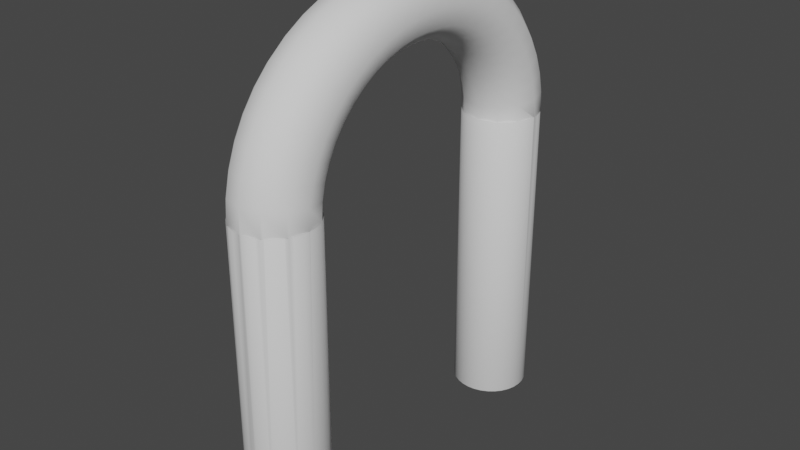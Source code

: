 # Source: Portal.blend  (saved by Blender 3.5.10; exported with 4.5.12 LTS)
import bpy
from mathutils import Matrix  # noqa: F401  (used for matrix-valued properties, if any)

bpy.ops.wm.read_factory_settings(use_empty=True)
scene = bpy.context.scene
scene.name = 'Scene'

# ---- collections
col_collection = bpy.data.collections.new('Collection'); scene.collection.children.link(col_collection)

# ---- world
world_world = bpy.data.worlds.new('World'); scene.world = world_world
world_world.use_nodes = True; world_world.node_tree.nodes.clear()
_N = world_world.node_tree.nodes; _L = world_world.node_tree.links
n0 = _N.new('ShaderNodeOutputWorld'); n0.name = 'World Output'; n0.location = (300, 300)
n1 = _N.new('ShaderNodeBackground'); n1.name = 'Background'; n1.location = (10, 300)
n1.inputs[0].default_value = (0.05088, 0.05088, 0.05088, 1.0)
_L.new(n1.outputs[0], n0.inputs[0])
n0.is_active_output = True
world_world.color = (0.05088, 0.05088, 0.05088)
world_world.use_sun_shadow = False
world_world.sun_shadow_jitter_overblur = 0.0

# ---- meshes
me_cylinder = bpy.data.meshes.new('Cylinder')
me_cylinder.from_pydata([(0.0, 1.0, -1.0), (0.0, 8.974, -1.0), (0.0, 8.974, 1.0), (0.0, 8.948, 1.147), (0.0, 1.0, 1.0), (0.1951, 8.955, -1.0), (0.5, 8.815, 1.143), (0.1951, 8.955, 1.0), (0.1951, 0.9808, -1.0), (0.3827, 8.898, -1.0), (0.866, 8.452, 1.132), (0.3827, 8.898, 1.0), (0.1951, 0.9808, 1.0), (0.5556, 8.805, -1.0), (1.0, 7.956, 1.117), (0.5556, 8.805, 1.0), (0.3827, 0.9239, -1.0), (0.7071, 8.681, -1.0), (0.7071, 8.681, 1.0), (0.866, 7.46, 1.103), (0.3827, 0.9239, 1.0), (0.8315, 8.529, -1.0), (0.8315, 8.529, 1.0), (0.5, 7.097, 1.092), (0.5556, 0.8315, -1.0), (0.9239, 8.356, -1.0), (0.9239, 8.356, 1.0), (1.225e-16, 6.965, 1.088), (0.5556, 0.8315, 1.0), (0.9808, 8.169, -1.0), (-0.5, 7.097, 1.092), (0.9808, 8.169, 1.0), (0.7071, 0.7071, -1.0), (1.0, 7.974, -1.0), (-0.866, 7.46, 1.103), (1.0, 7.974, 1.0), (0.9808, 7.779, -1.0), (0.7071, 0.7071, 1.0), (-1.0, 7.956, 1.117), (0.9808, 7.779, 1.0), (0.9239, 7.591, -1.0), (0.8315, 0.5556, -1.0), (0.9239, 7.591, 1.0), (-0.866, 8.452, 1.132), (0.8315, 0.5556, 1.0), (0.8315, 7.418, -1.0), (0.8315, 7.418, 1.0), (-0.5, 8.815, 1.143), (0.7071, 7.267, -1.0), (0.9239, 0.3827, -1.0), (0.7071, 7.267, 1.0), (0.0, 8.82, 1.291), (0.5556, 7.142, -1.0), (0.9239, 0.3827, 1.0), (0.5556, 7.142, 1.0), (0.5, 8.691, 1.283), (0.3827, 7.05, -1.0), (0.9808, 0.1951, -1.0), (0.3827, 7.05, 1.0), (0.866, 8.337, 1.262), (0.9808, 0.1951, 1.0), (0.1951, 6.993, -1.0), (1.0, 7.854, 1.233), (0.1951, 6.993, 1.0), (0.0, 6.974, -1.0), (1.0, 0.0, -1.0), (0.866, 7.371, 1.204), (0.0, 6.974, 1.0), (1.0, 0.0, 1.0), (-0.1951, 6.993, -1.0), (-0.1951, 6.993, 1.0), (0.5, 7.017, 1.183), (-0.3827, 7.05, -1.0), (0.9808, -0.1951, -1.0), (-0.3827, 7.05, 1.0), (1.225e-16, 6.888, 1.175), (0.9808, -0.1951, 1.0), (-0.5556, 7.142, -1.0), (-0.5, 7.017, 1.183), (-0.5556, 7.142, 1.0), (0.9239, -0.3827, -1.0), (-0.7071, 7.267, -1.0), (-0.7071, 7.267, 1.0), (-0.866, 7.371, 1.204), (-0.8315, 7.418, -1.0), (-1.0, 7.854, 1.233), (-0.8315, 7.418, 1.0), (0.9239, -0.3827, 1.0), (0.8315, -0.5556, -1.0), (-0.9239, 7.591, -1.0), (-0.866, 8.337, 1.262), (-0.9239, 7.591, 1.0), (0.8315, -0.5556, 1.0), (-0.9808, 7.779, -1.0), (-0.5, 8.691, 1.283), (-0.9808, 7.779, 1.0), (0.7071, -0.7071, -1.0), (-1.0, 7.974, -1.0), (0.0, 8.61, 1.431), (-1.0, 7.974, 1.0), (-0.9808, 8.169, -1.0), (0.5, 8.486, 1.419), (0.7071, -0.7071, 1.0), (-0.9808, 8.169, 1.0), (0.5556, -0.8315, -1.0), (-0.9239, 8.356, -1.0), (-0.9239, 8.356, 1.0), (0.866, 8.148, 1.387), (-0.8315, 8.529, -1.0), (0.5556, -0.8315, 1.0), (-0.8315, 8.529, 1.0), (1.0, 7.686, 1.344), (0.3827, -0.9239, -1.0), (-0.7071, 8.681, -1.0), (-0.7071, 8.681, 1.0), (0.866, 7.224, 1.301), (0.3827, -0.9239, 1.0), (-0.5556, 8.805, -1.0), (0.5, 6.886, 1.27), (-0.5556, 8.805, 1.0), (-0.3827, 8.898, -1.0), (0.1951, -0.9808, -1.0), (1.225e-16, 6.762, 1.258), (-0.3827, 8.898, 1.0), (-0.1951, 8.955, -1.0), (-0.5, 6.886, 1.27), (0.1951, -0.9808, 1.0), (-0.1951, 8.955, 1.0), (-0.866, 7.224, 1.301), (0.0, -1.0, -1.0), (-1.0, 7.686, 1.344), (0.0, -1.0, 1.0), (-0.1951, -0.9808, -1.0), (-0.866, 8.148, 1.387), (-0.1951, -0.9808, 1.0), (-0.5, 8.486, 1.419), (-0.3827, -0.9239, -1.0), (0.0, 8.32, 1.562), (-0.3827, -0.9239, 1.0), (0.5, 8.204, 1.547), (-0.5556, -0.8315, -1.0), (0.866, 7.887, 1.506), (-0.5556, -0.8315, 1.0), (1.0, 7.454, 1.45), (-0.7071, -0.7071, -1.0), (0.866, 7.021, 1.394), (-0.7071, -0.7071, 1.0), (0.5, 6.704, 1.353), (-0.8315, -0.5556, -1.0), (1.225e-16, 6.588, 1.337), (-0.8315, -0.5556, 1.0), (-0.5, 6.704, 1.353), (-0.9239, -0.3827, -1.0), (-0.866, 7.021, 1.394), (-1.0, 7.454, 1.45), (-0.9239, -0.3827, 1.0), (-0.9808, -0.1951, -1.0), (-0.866, 7.887, 1.506), (-0.5, 8.204, 1.547), (-0.9808, -0.1951, 1.0), (-1.0, 0.0, -1.0), (0.0, 7.957, 1.685), (0.5, 7.851, 1.667), (-1.0, 0.0, 1.0), (0.866, 7.56, 1.616), (-0.9808, 0.1951, -1.0), (1.0, 7.164, 1.548), (-0.9808, 0.1951, 1.0), (-0.9239, 0.3827, -1.0), (0.866, 6.767, 1.479), (-0.9239, 0.3827, 1.0), (0.5, 6.477, 1.429), (1.225e-16, 6.37, 1.411), (-0.8315, 0.5556, -1.0), (-0.8315, 0.5556, 1.0), (-0.5, 6.477, 1.429), (-0.7071, 0.7071, -1.0), (-0.866, 6.767, 1.479), (-0.7071, 0.7071, 1.0), (-1.0, 7.164, 1.548), (-0.5556, 0.8315, -1.0), (-0.866, 7.56, 1.616), (-0.5556, 0.8315, 1.0), (-0.5, 7.851, 1.667), (-0.3827, 0.9239, -1.0), (0.0, 7.526, 1.795), (-0.3827, 0.9239, 1.0), (0.5, 7.431, 1.774), (-0.1951, 0.9808, -1.0), (0.866, 7.172, 1.716), (1.0, 6.819, 1.636), (-0.1951, 0.9808, 1.0), (0.866, 6.465, 1.557), (0.5, 6.206, 1.499), (1.225e-16, 6.112, 1.477), (-0.5, 6.206, 1.499), (-0.866, 6.465, 1.557), (-1.0, 6.819, 1.636), (-0.866, 7.172, 1.716), (-0.5, 7.431, 1.774), (0.0, 7.034, 1.893), (0.5, 6.953, 1.869), (0.866, 6.73, 1.803), (1.0, 6.425, 1.714), (0.866, 6.121, 1.625), (0.5, 5.898, 1.559), (1.225e-16, 5.817, 1.536), (-0.5, 5.898, 1.559), (-0.866, 6.121, 1.625), (-1.0, 6.425, 1.714), (-0.866, 6.73, 1.803), (-0.5, 6.953, 1.869), (0.0, 6.49, 1.974), (0.5, 6.423, 1.948), (0.866, 6.24, 1.877), (1.0, 5.99, 1.779), (0.866, 5.74, 1.682), (0.5, 5.557, 1.611), (1.225e-16, 5.49, 1.585), (-0.5, 5.557, 1.611), (-0.866, 5.74, 1.682), (-1.0, 5.99, 1.779), (-0.866, 6.24, 1.877), (-0.5, 6.423, 1.948), (0.0, 5.904, 2.039), (0.5, 5.852, 2.012), (0.866, 5.712, 1.935), (1.0, 5.521, 1.831), (0.866, 5.33, 1.728), (0.5, 5.19, 1.651), (1.225e-16, 5.138, 1.624), (-0.5, 5.19, 1.651), (-0.866, 5.33, 1.728), (-1.0, 5.521, 1.831), (-0.866, 5.712, 1.935), (-0.5, 5.852, 2.012), (0.0, 5.284, 2.087), (0.5, 5.25, 2.058), (0.866, 5.155, 1.978), (1.0, 5.026, 1.869), (0.866, 4.896, 1.761), (0.5, 4.801, 1.681), (1.225e-16, 4.767, 1.652), (-0.5, 4.801, 1.681), (-0.866, 4.896, 1.761), (-1.0, 5.026, 1.869), (-0.866, 5.155, 1.978), (-0.5, 5.25, 2.058), (0.0, 4.643, 2.115), (0.5, 4.625, 2.085), (0.866, 4.578, 2.004), (1.0, 4.512, 1.892), (0.866, 4.447, 1.781), (0.5, 4.399, 1.699), (1.225e-16, 4.382, 1.669), (-0.5, 4.399, 1.699), (-0.866, 4.447, 1.781), (-1.0, 4.512, 1.892), (-0.866, 4.578, 2.004), (-0.5, 4.625, 2.085), (0.0, 3.99, 2.125), (0.5, 3.99, 2.095), (0.866, 3.99, 2.012), (1.0, 3.99, 1.9), (0.866, 3.99, 1.787), (0.5, 3.99, 1.705), (1.225e-16, 3.99, 1.675), (-0.5, 3.99, 1.705), (-0.866, 3.99, 1.787), (-1.0, 3.99, 1.9), (-0.866, 3.99, 2.012), (-0.5, 3.99, 2.095), (0.0, 3.338, 2.115), (0.5, 3.355, 2.085), (0.866, 3.403, 2.004), (1.0, 3.468, 1.892), (0.866, 3.533, 1.781), (0.5, 3.581, 1.699), (1.225e-16, 3.599, 1.669), (-0.5, 3.581, 1.699), (-0.866, 3.533, 1.781), (-1.0, 3.468, 1.892), (-0.866, 3.403, 2.004), (-0.5, 3.355, 2.085), (0.0, 2.696, 2.087), (0.5, 2.731, 2.058), (0.866, 2.826, 1.978), (1.0, 2.955, 1.869), (0.866, 3.084, 1.761), (0.5, 3.179, 1.681), (1.225e-16, 3.214, 1.652), (-0.5, 3.179, 1.681), (-0.866, 3.084, 1.761), (-1.0, 2.955, 1.869), (-0.866, 2.826, 1.978), (-0.5, 2.731, 2.058), (0.0, 2.077, 2.039), (0.5, 2.128, 2.012), (0.866, 2.268, 1.935), (1.0, 2.46, 1.831), (0.866, 2.651, 1.728), (0.5, 2.791, 1.651), (1.225e-16, 2.842, 1.624), (-0.5, 2.791, 1.651), (-0.866, 2.651, 1.728), (-1.0, 2.46, 1.831), (-0.866, 2.268, 1.935), (-0.5, 2.128, 2.012), (0.0, 1.49, 1.974), (0.5, 1.557, 1.948), (0.866, 1.74, 1.877), (1.0, 1.99, 1.779), (0.866, 2.24, 1.682), (0.5, 2.423, 1.611), (1.225e-16, 2.49, 1.585), (-0.5, 2.423, 1.611), (-0.866, 2.24, 1.682), (-1.0, 1.99, 1.779), (-0.866, 1.74, 1.877), (-0.5, 1.557, 1.948), (0.0, 0.9465, 1.893), (0.5, 1.028, 1.869), (0.866, 1.251, 1.803), (1.0, 1.555, 1.714), (0.866, 1.86, 1.625), (0.5, 2.082, 1.559), (1.225e-16, 2.164, 1.536), (-0.5, 2.082, 1.559), (-0.866, 1.86, 1.625), (-1.0, 1.555, 1.714), (-0.866, 1.251, 1.803), (-0.5, 1.028, 1.869), (0.0, 0.4548, 1.795), (0.5, 0.5495, 1.774), (0.866, 0.8083, 1.716), (1.0, 1.162, 1.636), (0.866, 1.515, 1.557), (0.5, 1.774, 1.499), (1.225e-16, 1.869, 1.477), (-0.5, 1.774, 1.499), (-0.866, 1.515, 1.557), (-1.0, 1.162, 1.636), (-0.866, 0.8083, 1.716), (-0.5, 0.5495, 1.774), (0.0, 0.02353, 1.685), (0.5, 0.1298, 1.667), (0.866, 0.4202, 1.616), (1.0, 0.8169, 1.548), (0.866, 1.214, 1.479), (0.5, 1.504, 1.429), (1.225e-16, 1.61, 1.411), (-0.5, 1.504, 1.429), (-0.866, 1.214, 1.479), (-1.0, 0.8169, 1.548), (-0.866, 0.4202, 1.616), (-0.5, 0.1298, 1.667), (0.0, -0.3398, 1.562), (0.5, -0.2238, 1.547), (0.866, 0.09318, 1.506), (1.0, 0.5262, 1.45), (0.866, 0.9592, 1.394), (0.5, 1.276, 1.353), (1.225e-16, 1.392, 1.337), (-0.5, 1.276, 1.353), (-0.866, 0.9592, 1.394), (-1.0, 0.5262, 1.45), (-0.866, 0.09318, 1.506), (-0.5, -0.2238, 1.547), (0.0, -0.6291, 1.431), (0.5, -0.5053, 1.419), (0.866, -0.1672, 1.387), (1.0, 0.2948, 1.344), (0.866, 0.7567, 1.301), (0.5, 1.095, 1.27), (1.225e-16, 1.219, 1.258), (-0.5, 1.095, 1.27), (-0.866, 0.7567, 1.301), (-1.0, 0.2948, 1.344), (-0.866, -0.1672, 1.387), (-0.5, -0.5053, 1.419), (0.0, -0.8393, 1.291), (0.5, -0.7099, 1.283), (0.866, -0.3564, 1.262), (1.0, 0.1266, 1.233), (0.866, 0.6096, 1.204), (0.5, 0.9631, 1.183), (1.225e-16, 1.093, 1.175), (-0.5, 0.9631, 1.183), (-0.866, 0.6096, 1.204), (-1.0, 0.1266, 1.233), (-0.866, -0.3564, 1.262), (-0.5, -0.7099, 1.283), (0.0, -0.9669, 1.147), (0.5, -0.8341, 1.143), (0.866, -0.4712, 1.132), (1.0, 0.02451, 1.117), (0.866, 0.5202, 1.103), (0.5, 0.8831, 1.092), (1.225e-16, 1.016, 1.088), (-0.5, 0.8831, 1.092), (-0.866, 0.5202, 1.103), (-1.0, 0.02451, 1.117), (-0.866, -0.4712, 1.132), (-0.5, -0.8341, 1.143), (0.0, 8.99, 1.0), (0.5, 8.856, 1.0), (0.866, 8.49, 1.0), (1.0, 7.99, 1.0), (0.866, 7.49, 1.0), (0.5, 7.124, 1.0), (1.225e-16, 6.99, 1.0), (-0.5, 7.124, 1.0), (-0.866, 7.49, 1.0), (-1.0, 7.99, 1.0), (-0.866, 8.49, 1.0), (-0.5, 8.856, 1.0), (0.0, -1.01, 1.0), (0.5, -0.8757, 1.0), (0.866, -0.5097, 1.0), (1.0, -0.009709, 1.0), (0.866, 0.4903, 1.0), (0.5, 0.8563, 1.0), (1.225e-16, 0.9903, 1.0), (-0.5, 0.8563, 1.0), (-0.866, 0.4903, 1.0), (-1.0, -0.009709, 1.0), (-0.866, -0.5097, 1.0), (-0.5, -0.8757, 1.0), (0.9993, -0.007099, 1.0), (0.9985, -0.01535, 1.0), (0.8761, -0.472, 1.0), (0.8445, -0.5313, 1.0), (0.5313, -0.8445, 1.0), (0.4454, -0.8904, 1.0), (0.05729, -0.9944, 1.0), (-0.05729, -0.9944, 1.0), (-0.4454, -0.8904, 1.0), (-0.5313, -0.8445, 1.0), (-0.8445, -0.5313, 1.0), (-0.8761, -0.472, 1.0), (-0.9993, -0.007099, 1.0), (-0.9985, -0.01535, 1.0), (0.4198, 8.878, 1.0), (0.09755, 8.964, 1.0), (0.8366, 8.52, 1.0), (0.5459, 8.81, 1.0), (0.9974, 8.0, 1.0), (0.8798, 8.439, 1.0), (0.9988, 7.986, 1.0), (-0.9988, 7.986, 1.0), (-0.8798, 8.439, 1.0), (-0.9974, 8.0, 1.0), (-0.5459, 8.81, 1.0), (-0.8366, 8.52, 1.0), (-0.09755, 8.964, 1.0), (-0.4198, 8.878, 1.0)], [], [(0, 4, 12, 8), (8, 12, 20, 16), (16, 20, 28, 24), (24, 28, 37, 32), (32, 37, 44, 41), (41, 44, 53, 49), (49, 53, 60, 57), (57, 60, 68, 65), (429, 76, 73, 65, 68, 428), (73, 76, 87, 80), (431, 92, 88, 80, 87, 430), (88, 92, 102, 96), (96, 102, 109, 104), (433, 116, 112, 104, 109, 432), (112, 116, 126, 121), (434, 131, 129, 121, 126), (435, 134, 132, 129, 131), (132, 134, 138, 136), (437, 142, 140, 136, 138, 436), (140, 142, 146, 144), (144, 146, 150, 148), (439, 155, 152, 148, 150, 438), (152, 155, 159, 156), (440, 163, 160, 156, 159, 441), (160, 163, 167, 165), (165, 167, 170, 168), (168, 170, 174, 173), (173, 174, 178, 176), (176, 178, 182, 180), (180, 182, 186, 184), (159, 155, 439, 441), (150, 146, 142, 437, 438), (436, 138, 134, 435), (434, 126, 116, 433), (109, 102, 92, 431, 432), (430, 87, 76, 429), (68, 60, 53, 44, 37, 28, 20, 12, 4, 191, 186, 182, 178, 174, 170, 167, 163, 440, 424, 423, 422, 421, 420, 428), (184, 186, 191, 188), (188, 191, 4, 0), (184, 188, 0, 8, 16, 24, 32, 41, 49, 57, 65, 73, 80, 88, 96, 104, 112, 121, 129, 132, 136, 140, 144, 148, 152, 156, 160, 165, 168, 173, 176, 180), (3, 6, 405, 442, 443, 404), (6, 10, 406, 444, 445, 405), (10, 14, 407, 446, 447, 406), (14, 19, 408, 448, 407), (19, 23, 409, 408), (27, 410, 409, 23), (30, 411, 410, 27), (30, 34, 412, 411), (34, 38, 413, 449, 412), (38, 43, 414, 450, 451, 413), (43, 47, 415, 452, 453, 414), (47, 3, 404, 454, 455, 415), (3, 51, 55, 6), (6, 55, 59, 10), (10, 59, 62, 14), (14, 62, 66, 19), (19, 66, 71, 23), (23, 71, 75, 27), (27, 75, 78, 30), (30, 78, 83, 34), (34, 83, 85, 38), (38, 85, 90, 43), (43, 90, 94, 47), (47, 94, 51, 3), (51, 98, 101, 55), (55, 101, 107, 59), (59, 107, 111, 62), (62, 111, 115, 66), (66, 115, 118, 71), (71, 118, 122, 75), (75, 122, 125, 78), (78, 125, 128, 83), (83, 128, 130, 85), (85, 130, 133, 90), (90, 133, 135, 94), (94, 135, 98, 51), (98, 137, 139, 101), (101, 139, 141, 107), (107, 141, 143, 111), (111, 143, 145, 115), (115, 145, 147, 118), (118, 147, 149, 122), (122, 149, 151, 125), (125, 151, 153, 128), (128, 153, 154, 130), (130, 154, 157, 133), (133, 157, 158, 135), (135, 158, 137, 98), (137, 161, 162, 139), (139, 162, 164, 141), (141, 164, 166, 143), (143, 166, 169, 145), (145, 169, 171, 147), (147, 171, 172, 149), (149, 172, 175, 151), (151, 175, 177, 153), (153, 177, 179, 154), (154, 179, 181, 157), (157, 181, 183, 158), (158, 183, 161, 137), (161, 185, 187, 162), (162, 187, 189, 164), (164, 189, 190, 166), (166, 190, 192, 169), (169, 192, 193, 171), (171, 193, 194, 172), (172, 194, 195, 175), (175, 195, 196, 177), (177, 196, 197, 179), (179, 197, 198, 181), (181, 198, 199, 183), (183, 199, 185, 161), (185, 200, 201, 187), (187, 201, 202, 189), (189, 202, 203, 190), (190, 203, 204, 192), (192, 204, 205, 193), (193, 205, 206, 194), (194, 206, 207, 195), (195, 207, 208, 196), (196, 208, 209, 197), (197, 209, 210, 198), (198, 210, 211, 199), (199, 211, 200, 185), (200, 212, 213, 201), (201, 213, 214, 202), (202, 214, 215, 203), (203, 215, 216, 204), (204, 216, 217, 205), (205, 217, 218, 206), (206, 218, 219, 207), (207, 219, 220, 208), (208, 220, 221, 209), (209, 221, 222, 210), (210, 222, 223, 211), (211, 223, 212, 200), (212, 224, 225, 213), (213, 225, 226, 214), (214, 226, 227, 215), (215, 227, 228, 216), (216, 228, 229, 217), (217, 229, 230, 218), (218, 230, 231, 219), (219, 231, 232, 220), (220, 232, 233, 221), (221, 233, 234, 222), (222, 234, 235, 223), (223, 235, 224, 212), (224, 236, 237, 225), (225, 237, 238, 226), (226, 238, 239, 227), (227, 239, 240, 228), (228, 240, 241, 229), (229, 241, 242, 230), (230, 242, 243, 231), (231, 243, 244, 232), (232, 244, 245, 233), (233, 245, 246, 234), (234, 246, 247, 235), (235, 247, 236, 224), (236, 248, 249, 237), (237, 249, 250, 238), (238, 250, 251, 239), (239, 251, 252, 240), (240, 252, 253, 241), (241, 253, 254, 242), (242, 254, 255, 243), (243, 255, 256, 244), (244, 256, 257, 245), (245, 257, 258, 246), (246, 258, 259, 247), (247, 259, 248, 236), (248, 260, 261, 249), (249, 261, 262, 250), (250, 262, 263, 251), (251, 263, 264, 252), (252, 264, 265, 253), (253, 265, 266, 254), (254, 266, 267, 255), (255, 267, 268, 256), (256, 268, 269, 257), (257, 269, 270, 258), (258, 270, 271, 259), (259, 271, 260, 248), (260, 272, 273, 261), (261, 273, 274, 262), (262, 274, 275, 263), (263, 275, 276, 264), (264, 276, 277, 265), (265, 277, 278, 266), (266, 278, 279, 267), (267, 279, 280, 268), (268, 280, 281, 269), (269, 281, 282, 270), (270, 282, 283, 271), (271, 283, 272, 260), (272, 284, 285, 273), (273, 285, 286, 274), (274, 286, 287, 275), (275, 287, 288, 276), (276, 288, 289, 277), (277, 289, 290, 278), (278, 290, 291, 279), (279, 291, 292, 280), (280, 292, 293, 281), (281, 293, 294, 282), (282, 294, 295, 283), (283, 295, 284, 272), (284, 296, 297, 285), (285, 297, 298, 286), (286, 298, 299, 287), (287, 299, 300, 288), (288, 300, 301, 289), (289, 301, 302, 290), (290, 302, 303, 291), (291, 303, 304, 292), (292, 304, 305, 293), (293, 305, 306, 294), (294, 306, 307, 295), (295, 307, 296, 284), (296, 308, 309, 297), (297, 309, 310, 298), (298, 310, 311, 299), (299, 311, 312, 300), (300, 312, 313, 301), (301, 313, 314, 302), (302, 314, 315, 303), (303, 315, 316, 304), (304, 316, 317, 305), (305, 317, 318, 306), (306, 318, 319, 307), (307, 319, 308, 296), (308, 320, 321, 309), (309, 321, 322, 310), (310, 322, 323, 311), (311, 323, 324, 312), (312, 324, 325, 313), (313, 325, 326, 314), (314, 326, 327, 315), (315, 327, 328, 316), (316, 328, 329, 317), (317, 329, 330, 318), (318, 330, 331, 319), (319, 331, 320, 308), (320, 332, 333, 321), (321, 333, 334, 322), (322, 334, 335, 323), (323, 335, 336, 324), (324, 336, 337, 325), (325, 337, 338, 326), (326, 338, 339, 327), (327, 339, 340, 328), (328, 340, 341, 329), (329, 341, 342, 330), (330, 342, 343, 331), (331, 343, 332, 320), (332, 344, 345, 333), (333, 345, 346, 334), (334, 346, 347, 335), (335, 347, 348, 336), (336, 348, 349, 337), (337, 349, 350, 338), (338, 350, 351, 339), (339, 351, 352, 340), (340, 352, 353, 341), (341, 353, 354, 342), (342, 354, 355, 343), (343, 355, 344, 332), (344, 356, 357, 345), (345, 357, 358, 346), (346, 358, 359, 347), (347, 359, 360, 348), (348, 360, 361, 349), (349, 361, 362, 350), (350, 362, 363, 351), (351, 363, 364, 352), (352, 364, 365, 353), (353, 365, 366, 354), (354, 366, 367, 355), (355, 367, 356, 344), (356, 368, 369, 357), (357, 369, 370, 358), (358, 370, 371, 359), (359, 371, 372, 360), (360, 372, 373, 361), (361, 373, 374, 362), (362, 374, 375, 363), (363, 375, 376, 364), (364, 376, 377, 365), (365, 377, 378, 366), (366, 378, 379, 367), (367, 379, 368, 356), (368, 380, 381, 369), (369, 381, 382, 370), (370, 382, 383, 371), (371, 383, 384, 372), (372, 384, 385, 373), (373, 385, 386, 374), (374, 386, 387, 375), (375, 387, 388, 376), (376, 388, 389, 377), (377, 389, 390, 378), (378, 390, 391, 379), (379, 391, 380, 368), (380, 392, 393, 381), (381, 393, 394, 382), (382, 394, 395, 383), (383, 395, 396, 384), (384, 396, 397, 385), (385, 397, 398, 386), (386, 398, 399, 387), (387, 399, 400, 388), (388, 400, 401, 389), (389, 401, 402, 390), (390, 402, 403, 391), (391, 403, 392, 380), (433, 417, 393, 392, 416, 434), (431, 418, 394, 393, 417, 432), (429, 419, 395, 394, 418, 430), (428, 420, 396, 395, 419), (396, 420, 421, 397), (398, 397, 421, 422), (399, 398, 422, 423), (400, 399, 423, 424), (425, 401, 400, 424, 440), (426, 402, 401, 425, 441, 439), (427, 403, 402, 426, 438, 437), (435, 416, 392, 403, 427, 436), (455, 452, 415), (454, 404, 443, 2), (405, 445, 442), (444, 406, 447), (448, 446, 407), (413, 451, 449), (450, 414, 453), (430, 418, 431), (419, 429, 428), (433, 432, 417), (438, 426, 439), (437, 436, 427), (440, 441, 425), (416, 435, 131, 434), (1, 2, 443, 7, 5), (5, 7, 11, 9), (9, 11, 442, 445, 15, 13), (13, 15, 18, 17), (17, 18, 22, 21), (26, 25, 21, 22, 444, 447), (25, 26, 31, 29), (35, 33, 29, 31, 446, 448), (33, 35, 39, 36), (36, 39, 42, 40), (40, 42, 46, 45), (45, 46, 50, 48), (48, 50, 54, 52), (52, 54, 58, 56), (56, 58, 63, 61), (61, 63, 67, 64), (64, 67, 70, 69), (69, 70, 74, 72), (72, 74, 79, 77), (77, 79, 82, 81), (81, 82, 86, 84), (84, 86, 91, 89), (89, 91, 95, 93), (93, 95, 99, 97), (97, 99, 449, 451, 103, 100), (100, 103, 106, 105), (105, 106, 450, 453, 110, 108), (108, 110, 114, 113), (113, 114, 119, 117), (117, 119, 452, 455, 123, 120), (127, 123, 455, 454), (452, 119, 114, 110, 453), (450, 106, 103, 451), (449, 99, 95, 91, 86, 82, 79, 74, 70, 67, 63, 58, 54, 50, 46, 42, 39, 35, 448, 408, 409, 410, 411, 412), (446, 31, 26, 447), (444, 22, 18, 15, 445), (442, 11, 7, 443), (120, 123, 127, 124), (2, 1, 124, 127, 454), (124, 1, 5, 9, 13, 17, 21, 25, 29, 33, 36, 40, 45, 48, 52, 56, 61, 64, 69, 72, 77, 81, 84, 89, 93, 97, 100, 105, 108, 113, 117, 120)])
me_cylinder.polygons.foreach_set('use_smooth', [True] * 382)
_uv = me_cylinder.uv_layers.new(name='UVMap')
_uv.uv.foreach_set('vector', [1.0, 0.5, 1.0, 1.0, 0.9688, 1.0, 0.9688, 0.5, 0.9688, 0.5, 0.9688, 1.0, 0.9375, 1.0, 0.9375, 0.5, 0.9375, 0.5, 0.9375, 1.0, 0.9062, 1.0, 0.9062, 0.5, 0.9062, 0.5, 0.9062, 1.0, 0.875, 1.0, 0.875, 0.5, 0.875, 0.5, 0.875, 1.0, 0.8438, 1.0, 0.8438, 0.5, 0.8438, 0.5, 0.8438, 1.0, 0.8125, 1.0, 0.8125, 0.5, 0.8125, 0.5, 0.8125, 1.0, 0.7812, 1.0, 0.7812, 0.5, 0.7812, 0.5, 0.7812, 1.0, 0.75, 1.0, 0.75, 0.5, 0.7475, 1.0, 0.7188, 1.0, 0.7188, 0.5, 0.75, 0.5, 0.75, 1.0, 0.7489, 1.0, 0.7188, 0.5, 0.7188, 1.0, 0.6875, 1.0, 0.6875, 0.5, 0.6606, 1.0, 0.6562, 1.0, 0.6562, 0.5, 0.6875, 0.5, 0.6875, 1.0, 0.6713, 1.0, 0.6562, 0.5, 0.6562, 1.0, 0.625, 1.0, 0.625, 0.5, 0.625, 0.5, 0.625, 1.0, 0.5938, 1.0, 0.5938, 0.5, 0.5738, 1.0, 0.5625, 1.0, 0.5625, 0.5, 0.5938, 0.5, 0.5938, 1.0, 0.5894, 1.0, 0.5625, 0.5, 0.5625, 1.0, 0.5312, 1.0, 0.5312, 0.5, 0.5092, 1.0, 0.5, 1.0, 0.5, 0.5, 0.5312, 0.5, 0.5312, 1.0, 0.4908, 1.0, 0.4688, 1.0, 0.4688, 0.5, 0.5, 0.5, 0.5, 1.0, 0.4688, 0.5, 0.4688, 1.0, 0.4375, 1.0, 0.4375, 0.5, 0.4106, 1.0, 0.4062, 1.0, 0.4062, 0.5, 0.4375, 0.5, 0.4375, 1.0, 0.4262, 1.0, 0.4062, 0.5, 0.4062, 1.0, 0.375, 1.0, 0.375, 0.5, 0.375, 0.5, 0.375, 1.0, 0.3438, 1.0, 0.3438, 0.5, 0.3287, 1.0, 0.3125, 1.0, 0.3125, 0.5, 0.3438, 0.5, 0.3438, 1.0, 0.3394, 1.0, 0.3125, 0.5, 0.3125, 1.0, 0.2812, 1.0, 0.2812, 0.5, 0.2511, 1.0, 0.25, 1.0, 0.25, 0.5, 0.2812, 0.5, 0.2812, 1.0, 0.2525, 1.0, 0.25, 0.5, 0.25, 1.0, 0.2188, 1.0, 0.2188, 0.5, 0.2188, 0.5, 0.2188, 1.0, 0.1875, 1.0, 0.1875, 0.5, 0.1875, 0.5, 0.1875, 1.0, 0.1562, 1.0, 0.1562, 0.5, 0.1562, 0.5, 0.1562, 1.0, 0.125, 1.0, 0.125, 0.5, 0.125, 0.5, 0.125, 1.0, 0.09375, 1.0, 0.09375, 0.5, 0.09375, 0.5, 0.09375, 1.0, 0.0625, 1.0, 0.0625, 0.5, 0.01461, 0.2032, 0.02827, 0.1582, 0.03973, 0.1367, 0.01036, 0.2463, 0.05045, 0.1167, 0.08029, 0.08029, 0.1167, 0.05045, 0.1225, 0.04733, 0.04733, 0.1225, 0.1431, 0.03631, 0.1582, 0.02827, 0.2032, 0.01461, 0.2362, 0.01135, 0.2638, 0.01135, 0.2968, 0.01461, 0.3418, 0.02827, 0.3569, 0.03631, 0.3833, 0.05045, 0.4197, 0.08029, 0.4496, 0.1167, 0.4527, 0.1225, 0.3775, 0.04733, 0.4603, 0.1367, 0.4717, 0.1582, 0.4854, 0.2032, 0.4896, 0.2463, 0.49, 0.25, 0.4854, 0.2968, 0.4717, 0.3418, 0.4496, 0.3833, 0.4197, 0.4197, 0.3833, 0.4496, 0.3418, 0.4717, 0.2968, 0.4854, 0.25, 0.49, 0.2032, 0.4854, 0.1582, 0.4717, 0.1167, 0.4496, 0.08029, 0.4197, 0.05045, 0.3833, 0.02827, 0.3418, 0.01461, 0.2968, 0.01, 0.25, 0.01017, 0.2483, 0.04215, 0.3677, 0.13, 0.4555, 0.25, 0.4877, 0.37, 0.4555, 0.4578, 0.3677, 0.4898, 0.2483, 0.0625, 0.5, 0.0625, 1.0, 0.03125, 1.0, 0.03125, 0.5, 0.03125, 0.5, 0.03125, 1.0, 0.0, 1.0, 0.0, 0.5, 0.6582, 0.4717, 0.7032, 0.4854, 0.75, 0.49, 0.7968, 0.4854, 0.8418, 0.4717, 0.8833, 0.4496, 0.9197, 0.4197, 0.9496, 0.3833, 0.9717, 0.3418, 0.9854, 0.2968, 0.99, 0.25, 0.9854, 0.2032, 0.9717, 0.1582, 0.9496, 0.1167, 0.9197, 0.08029, 0.8833, 0.05045, 0.8418, 0.02827, 0.7968, 0.01461, 0.75, 0.01, 0.7032, 0.01461, 0.6582, 0.02827, 0.6167, 0.05045, 0.5803, 0.08029, 0.5504, 0.1167, 0.5283, 0.1582, 0.5146, 0.2032, 0.51, 0.25, 0.5146, 0.2968, 0.5283, 0.3418, 0.5504, 0.3833, 0.5803, 0.4197, 0.6167, 0.4496, 0.7708, 0.5, 0.7708, 0.5833, 0.75, 0.5833, 0.75, 0.57, 0.75, 0.5163, 0.75, 0.5, 0.7708, 0.5833, 0.7708, 0.6667, 0.75, 0.6667, 0.75, 0.66, 0.75, 0.5938, 0.75, 0.5833, 0.7708, 0.6667, 0.7708, 0.75, 0.75, 0.75, 0.75, 0.7484, 0.75, 0.6752, 0.75, 0.6667, 0.7708, 0.75, 0.7708, 0.8333, 0.75, 0.8333, 0.75, 0.7507, 0.75, 0.75, 0.7708, 0.8333, 0.7708, 0.9167, 0.75, 0.9167, 0.75, 0.8333, 0.7708, 1.0, 0.75, 1.0, 0.75, 0.9167, 0.7708, 0.9167, 0.7708, 0.08333, 0.75, 0.08333, 0.75, 2.22e-16, 0.7708, 2.22e-16, 0.7708, 0.08333, 0.7708, 0.1667, 0.75, 0.1667, 0.75, 0.08333, 0.7708, 0.1667, 0.7708, 0.25, 0.75, 0.25, 0.75, 0.2493, 0.75, 0.1667, 0.7708, 0.25, 0.7708, 0.3333, 0.75, 0.3333, 0.75, 0.3248, 0.75, 0.2516, 0.75, 0.25, 0.7708, 0.3333, 0.7708, 0.4167, 0.75, 0.4167, 0.75, 0.4062, 0.75, 0.34, 0.75, 0.3333, 0.7708, 0.4167, 0.7708, 0.5, 0.75, 0.5, 0.75, 0.4837, 0.75, 0.43, 0.75, 0.4167, 0.7708, 0.5, 0.7917, 0.5, 0.7917, 0.5833, 0.7708, 0.5833, 0.7708, 0.5833, 0.7917, 0.5833, 0.7917, 0.6667, 0.7708, 0.6667, 0.7708, 0.6667, 0.7917, 0.6667, 0.7917, 0.75, 0.7708, 0.75, 0.7708, 0.75, 0.7917, 0.75, 0.7917, 0.8333, 0.7708, 0.8333, 0.7708, 0.8333, 0.7917, 0.8333, 0.7917, 0.9167, 0.7708, 0.9167, 0.7708, 0.9167, 0.7917, 0.9167, 0.7917, 1.0, 0.7708, 1.0, 0.7708, 2.22e-16, 0.7917, 2.22e-16, 0.7917, 0.08333, 0.7708, 0.08333, 0.7708, 0.08333, 0.7917, 0.08333, 0.7917, 0.1667, 0.7708, 0.1667, 0.7708, 0.1667, 0.7917, 0.1667, 0.7917, 0.25, 0.7708, 0.25, 0.7708, 0.25, 0.7917, 0.25, 0.7917, 0.3333, 0.7708, 0.3333, 0.7708, 0.3333, 0.7917, 0.3333, 0.7917, 0.4167, 0.7708, 0.4167, 0.7708, 0.4167, 0.7917, 0.4167, 0.7917, 0.5, 0.7708, 0.5, 0.7917, 0.5, 0.8125, 0.5, 0.8125, 0.5833, 0.7917, 0.5833, 0.7917, 0.5833, 0.8125, 0.5833, 0.8125, 0.6667, 0.7917, 0.6667, 0.7917, 0.6667, 0.8125, 0.6667, 0.8125, 0.75, 0.7917, 0.75, 0.7917, 0.75, 0.8125, 0.75, 0.8125, 0.8333, 0.7917, 0.8333, 0.7917, 0.8333, 0.8125, 0.8333, 0.8125, 0.9167, 0.7917, 0.9167, 0.7917, 0.9167, 0.8125, 0.9167, 0.8125, 1.0, 0.7917, 1.0, 0.7917, 2.22e-16, 0.8125, 2.22e-16, 0.8125, 0.08333, 0.7917, 0.08333, 0.7917, 0.08333, 0.8125, 0.08333, 0.8125, 0.1667, 0.7917, 0.1667, 0.7917, 0.1667, 0.8125, 0.1667, 0.8125, 0.25, 0.7917, 0.25, 0.7917, 0.25, 0.8125, 0.25, 0.8125, 0.3333, 0.7917, 0.3333, 0.7917, 0.3333, 0.8125, 0.3333, 0.8125, 0.4167, 0.7917, 0.4167, 0.7917, 0.4167, 0.8125, 0.4167, 0.8125, 0.5, 0.7917, 0.5, 0.8125, 0.5, 0.8333, 0.5, 0.8333, 0.5833, 0.8125, 0.5833, 0.8125, 0.5833, 0.8333, 0.5833, 0.8333, 0.6667, 0.8125, 0.6667, 0.8125, 0.6667, 0.8333, 0.6667, 0.8333, 0.75, 0.8125, 0.75, 0.8125, 0.75, 0.8333, 0.75, 0.8333, 0.8333, 0.8125, 0.8333, 0.8125, 0.8333, 0.8333, 0.8333, 0.8333, 0.9167, 0.8125, 0.9167, 0.8125, 0.9167, 0.8333, 0.9167, 0.8333, 1.0, 0.8125, 1.0, 0.8125, 2.22e-16, 0.8333, 2.22e-16, 0.8333, 0.08333, 0.8125, 0.08333, 0.8125, 0.08333, 0.8333, 0.08333, 0.8333, 0.1667, 0.8125, 0.1667, 0.8125, 0.1667, 0.8333, 0.1667, 0.8333, 0.25, 0.8125, 0.25, 0.8125, 0.25, 0.8333, 0.25, 0.8333, 0.3333, 0.8125, 0.3333, 0.8125, 0.3333, 0.8333, 0.3333, 0.8333, 0.4167, 0.8125, 0.4167, 0.8125, 0.4167, 0.8333, 0.4167, 0.8333, 0.5, 0.8125, 0.5, 0.8333, 0.5, 0.8542, 0.5, 0.8542, 0.5833, 0.8333, 0.5833, 0.8333, 0.5833, 0.8542, 0.5833, 0.8542, 0.6667, 0.8333, 0.6667, 0.8333, 0.6667, 0.8542, 0.6667, 0.8542, 0.75, 0.8333, 0.75, 0.8333, 0.75, 0.8542, 0.75, 0.8542, 0.8333, 0.8333, 0.8333, 0.8333, 0.8333, 0.8542, 0.8333, 0.8542, 0.9167, 0.8333, 0.9167, 0.8333, 0.9167, 0.8542, 0.9167, 0.8542, 1.0, 0.8333, 1.0, 0.8333, 2.22e-16, 0.8542, 2.22e-16, 0.8542, 0.08333, 0.8333, 0.08333, 0.8333, 0.08333, 0.8542, 0.08333, 0.8542, 0.1667, 0.8333, 0.1667, 0.8333, 0.1667, 0.8542, 0.1667, 0.8542, 0.25, 0.8333, 0.25, 0.8333, 0.25, 0.8542, 0.25, 0.8542, 0.3333, 0.8333, 0.3333, 0.8333, 0.3333, 0.8542, 0.3333, 0.8542, 0.4167, 0.8333, 0.4167, 0.8333, 0.4167, 0.8542, 0.4167, 0.8542, 0.5, 0.8333, 0.5, 0.8542, 0.5, 0.875, 0.5, 0.875, 0.5833, 0.8542, 0.5833, 0.8542, 0.5833, 0.875, 0.5833, 0.875, 0.6667, 0.8542, 0.6667, 0.8542, 0.6667, 0.875, 0.6667, 0.875, 0.75, 0.8542, 0.75, 0.8542, 0.75, 0.875, 0.75, 0.875, 0.8333, 0.8542, 0.8333, 0.8542, 0.8333, 0.875, 0.8333, 0.875, 0.9167, 0.8542, 0.9167, 0.8542, 0.9167, 0.875, 0.9167, 0.875, 1.0, 0.8542, 1.0, 0.8542, 2.22e-16, 0.875, 2.22e-16, 0.875, 0.08333, 0.8542, 0.08333, 0.8542, 0.08333, 0.875, 0.08333, 0.875, 0.1667, 0.8542, 0.1667, 0.8542, 0.1667, 0.875, 0.1667, 0.875, 0.25, 0.8542, 0.25, 0.8542, 0.25, 0.875, 0.25, 0.875, 0.3333, 0.8542, 0.3333, 0.8542, 0.3333, 0.875, 0.3333, 0.875, 0.4167, 0.8542, 0.4167, 0.8542, 0.4167, 0.875, 0.4167, 0.875, 0.5, 0.8542, 0.5, 0.875, 0.5, 0.8958, 0.5, 0.8958, 0.5833, 0.875, 0.5833, 0.875, 0.5833, 0.8958, 0.5833, 0.8958, 0.6667, 0.875, 0.6667, 0.875, 0.6667, 0.8958, 0.6667, 0.8958, 0.75, 0.875, 0.75, 0.875, 0.75, 0.8958, 0.75, 0.8958, 0.8333, 0.875, 0.8333, 0.875, 0.8333, 0.8958, 0.8333, 0.8958, 0.9167, 0.875, 0.9167, 0.875, 0.9167, 0.8958, 0.9167, 0.8958, 1.0, 0.875, 1.0, 0.875, 2.22e-16, 0.8958, 2.22e-16, 0.8958, 0.08333, 0.875, 0.08333, 0.875, 0.08333, 0.8958, 0.08333, 0.8958, 0.1667, 0.875, 0.1667, 0.875, 0.1667, 0.8958, 0.1667, 0.8958, 0.25, 0.875, 0.25, 0.875, 0.25, 0.8958, 0.25, 0.8958, 0.3333, 0.875, 0.3333, 0.875, 0.3333, 0.8958, 0.3333, 0.8958, 0.4167, 0.875, 0.4167, 0.875, 0.4167, 0.8958, 0.4167, 0.8958, 0.5, 0.875, 0.5, 0.8958, 0.5, 0.9167, 0.5, 0.9167, 0.5833, 0.8958, 0.5833, 0.8958, 0.5833, 0.9167, 0.5833, 0.9167, 0.6667, 0.8958, 0.6667, 0.8958, 0.6667, 0.9167, 0.6667, 0.9167, 0.75, 0.8958, 0.75, 0.8958, 0.75, 0.9167, 0.75, 0.9167, 0.8333, 0.8958, 0.8333, 0.8958, 0.8333, 0.9167, 0.8333, 0.9167, 0.9167, 0.8958, 0.9167, 0.8958, 0.9167, 0.9167, 0.9167, 0.9167, 1.0, 0.8958, 1.0, 0.8958, 2.22e-16, 0.9167, 2.22e-16, 0.9167, 0.08333, 0.8958, 0.08333, 0.8958, 0.08333, 0.9167, 0.08333, 0.9167, 0.1667, 0.8958, 0.1667, 0.8958, 0.1667, 0.9167, 0.1667, 0.9167, 0.25, 0.8958, 0.25, 0.8958, 0.25, 0.9167, 0.25, 0.9167, 0.3333, 0.8958, 0.3333, 0.8958, 0.3333, 0.9167, 0.3333, 0.9167, 0.4167, 0.8958, 0.4167, 0.8958, 0.4167, 0.9167, 0.4167, 0.9167, 0.5, 0.8958, 0.5, 0.9167, 0.5, 0.9375, 0.5, 0.9375, 0.5833, 0.9167, 0.5833, 0.9167, 0.5833, 0.9375, 0.5833, 0.9375, 0.6667, 0.9167, 0.6667, 0.9167, 0.6667, 0.9375, 0.6667, 0.9375, 0.75, 0.9167, 0.75, 0.9167, 0.75, 0.9375, 0.75, 0.9375, 0.8333, 0.9167, 0.8333, 0.9167, 0.8333, 0.9375, 0.8333, 0.9375, 0.9167, 0.9167, 0.9167, 0.9167, 0.9167, 0.9375, 0.9167, 0.9375, 1.0, 0.9167, 1.0, 0.9167, 2.22e-16, 0.9375, 2.22e-16, 0.9375, 0.08333, 0.9167, 0.08333, 0.9167, 0.08333, 0.9375, 0.08333, 0.9375, 0.1667, 0.9167, 0.1667, 0.9167, 0.1667, 0.9375, 0.1667, 0.9375, 0.25, 0.9167, 0.25, 0.9167, 0.25, 0.9375, 0.25, 0.9375, 0.3333, 0.9167, 0.3333, 0.9167, 0.3333, 0.9375, 0.3333, 0.9375, 0.4167, 0.9167, 0.4167, 0.9167, 0.4167, 0.9375, 0.4167, 0.9375, 0.5, 0.9167, 0.5, 0.9375, 0.5, 0.9583, 0.5, 0.9583, 0.5833, 0.9375, 0.5833, 0.9375, 0.5833, 0.9583, 0.5833, 0.9583, 0.6667, 0.9375, 0.6667, 0.9375, 0.6667, 0.9583, 0.6667, 0.9583, 0.75, 0.9375, 0.75, 0.9375, 0.75, 0.9583, 0.75, 0.9583, 0.8333, 0.9375, 0.8333, 0.9375, 0.8333, 0.9583, 0.8333, 0.9583, 0.9167, 0.9375, 0.9167, 0.9375, 0.9167, 0.9583, 0.9167, 0.9583, 1.0, 0.9375, 1.0, 0.9375, 2.22e-16, 0.9583, 2.22e-16, 0.9583, 0.08333, 0.9375, 0.08333, 0.9375, 0.08333, 0.9583, 0.08333, 0.9583, 0.1667, 0.9375, 0.1667, 0.9375, 0.1667, 0.9583, 0.1667, 0.9583, 0.25, 0.9375, 0.25, 0.9375, 0.25, 0.9583, 0.25, 0.9583, 0.3333, 0.9375, 0.3333, 0.9375, 0.3333, 0.9583, 0.3333, 0.9583, 0.4167, 0.9375, 0.4167, 0.9375, 0.4167, 0.9583, 0.4167, 0.9583, 0.5, 0.9375, 0.5, 0.9583, 0.5, 0.9792, 0.5, 0.9792, 0.5833, 0.9583, 0.5833, 0.9583, 0.5833, 0.9792, 0.5833, 0.9792, 0.6667, 0.9583, 0.6667, 0.9583, 0.6667, 0.9792, 0.6667, 0.9792, 0.75, 0.9583, 0.75, 0.9583, 0.75, 0.9792, 0.75, 0.9792, 0.8333, 0.9583, 0.8333, 0.9583, 0.8333, 0.9792, 0.8333, 0.9792, 0.9167, 0.9583, 0.9167, 0.9583, 0.9167, 0.9792, 0.9167, 0.9792, 1.0, 0.9583, 1.0, 0.9583, 2.22e-16, 0.9792, 2.22e-16, 0.9792, 0.08333, 0.9583, 0.08333, 0.9583, 0.08333, 0.9792, 0.08333, 0.9792, 0.1667, 0.9583, 0.1667, 0.9583, 0.1667, 0.9792, 0.1667, 0.9792, 0.25, 0.9583, 0.25, 0.9583, 0.25, 0.9792, 0.25, 0.9792, 0.3333, 0.9583, 0.3333, 0.9583, 0.3333, 0.9792, 0.3333, 0.9792, 0.4167, 0.9583, 0.4167, 0.9583, 0.4167, 0.9792, 0.4167, 0.9792, 0.5, 0.9583, 0.5, 0.9792, 0.5, 1.0, 0.5, 1.0, 0.5833, 0.9792, 0.5833, 0.9792, 0.5833, 1.0, 0.5833, 1.0, 0.6667, 0.9792, 0.6667, 0.9792, 0.6667, 1.0, 0.6667, 1.0, 0.75, 0.9792, 0.75, 0.9792, 0.75, 1.0, 0.75, 1.0, 0.8333, 0.9792, 0.8333, 0.9792, 0.8333, 1.0, 0.8333, 1.0, 0.9167, 0.9792, 0.9167, 0.9792, 0.9167, 1.0, 0.9167, 1.0, 1.0, 0.9792, 1.0, 0.9792, 2.22e-16, 1.0, 2.22e-16, 1.0, 0.08333, 0.9792, 0.08333, 0.9792, 0.08333, 1.0, 0.08333, 1.0, 0.1667, 0.9792, 0.1667, 0.9792, 0.1667, 1.0, 0.1667, 1.0, 0.25, 0.9792, 0.25, 0.9792, 0.25, 1.0, 0.25, 1.0, 0.3333, 0.9792, 0.3333, 0.9792, 0.3333, 1.0, 0.3333, 1.0, 0.4167, 0.9792, 0.4167, 0.9792, 0.4167, 1.0, 0.4167, 1.0, 0.5, 0.9792, 0.5, 8.882e-16, 0.5, 0.02083, 0.5, 0.02083, 0.5833, 8.882e-16, 0.5833, 8.882e-16, 0.5833, 0.02083, 0.5833, 0.02083, 0.6667, 8.882e-16, 0.6667, 8.882e-16, 0.6667, 0.02083, 0.6667, 0.02083, 0.75, 8.882e-16, 0.75, 8.882e-16, 0.75, 0.02083, 0.75, 0.02083, 0.8333, 8.882e-16, 0.8333, 8.882e-16, 0.8333, 0.02083, 0.8333, 0.02083, 0.9167, 8.882e-16, 0.9167, 8.882e-16, 0.9167, 0.02083, 0.9167, 0.02083, 1.0, 8.882e-16, 1.0, 8.882e-16, 2.22e-16, 0.02083, 2.22e-16, 0.02083, 0.08333, 8.882e-16, 0.08333, 8.882e-16, 0.08333, 0.02083, 0.08333, 0.02083, 0.1667, 8.882e-16, 0.1667, 8.882e-16, 0.1667, 0.02083, 0.1667, 0.02083, 0.25, 8.882e-16, 0.25, 8.882e-16, 0.25, 0.02083, 0.25, 0.02083, 0.3333, 8.882e-16, 0.3333, 8.882e-16, 0.3333, 0.02083, 0.3333, 0.02083, 0.4167, 8.882e-16, 0.4167, 8.882e-16, 0.4167, 0.02083, 0.4167, 0.02083, 0.5, 8.882e-16, 0.5, 0.02083, 0.5, 0.04167, 0.5, 0.04167, 0.5833, 0.02083, 0.5833, 0.02083, 0.5833, 0.04167, 0.5833, 0.04167, 0.6667, 0.02083, 0.6667, 0.02083, 0.6667, 0.04167, 0.6667, 0.04167, 0.75, 0.02083, 0.75, 0.02083, 0.75, 0.04167, 0.75, 0.04167, 0.8333, 0.02083, 0.8333, 0.02083, 0.8333, 0.04167, 0.8333, 0.04167, 0.9167, 0.02083, 0.9167, 0.02083, 0.9167, 0.04167, 0.9167, 0.04167, 1.0, 0.02083, 1.0, 0.02083, 2.22e-16, 0.04167, 2.22e-16, 0.04167, 0.08333, 0.02083, 0.08333, 0.02083, 0.08333, 0.04167, 0.08333, 0.04167, 0.1667, 0.02083, 0.1667, 0.02083, 0.1667, 0.04167, 0.1667, 0.04167, 0.25, 0.02083, 0.25, 0.02083, 0.25, 0.04167, 0.25, 0.04167, 0.3333, 0.02083, 0.3333, 0.02083, 0.3333, 0.04167, 0.3333, 0.04167, 0.4167, 0.02083, 0.4167, 0.02083, 0.4167, 0.04167, 0.4167, 0.04167, 0.5, 0.02083, 0.5, 0.04167, 0.5, 0.0625, 0.5, 0.0625, 0.5833, 0.04167, 0.5833, 0.04167, 0.5833, 0.0625, 0.5833, 0.0625, 0.6667, 0.04167, 0.6667, 0.04167, 0.6667, 0.0625, 0.6667, 0.0625, 0.75, 0.04167, 0.75, 0.04167, 0.75, 0.0625, 0.75, 0.0625, 0.8333, 0.04167, 0.8333, 0.04167, 0.8333, 0.0625, 0.8333, 0.0625, 0.9167, 0.04167, 0.9167, 0.04167, 0.9167, 0.0625, 0.9167, 0.0625, 1.0, 0.04167, 1.0, 0.04167, 2.22e-16, 0.0625, 2.22e-16, 0.0625, 0.08333, 0.04167, 0.08333, 0.04167, 0.08333, 0.0625, 0.08333, 0.0625, 0.1667, 0.04167, 0.1667, 0.04167, 0.1667, 0.0625, 0.1667, 0.0625, 0.25, 0.04167, 0.25, 0.04167, 0.25, 0.0625, 0.25, 0.0625, 0.3333, 0.04167, 0.3333, 0.04167, 0.3333, 0.0625, 0.3333, 0.0625, 0.4167, 0.04167, 0.4167, 0.04167, 0.4167, 0.0625, 0.4167, 0.0625, 0.5, 0.04167, 0.5, 0.0625, 0.5, 0.08333, 0.5, 0.08333, 0.5833, 0.0625, 0.5833, 0.0625, 0.5833, 0.08333, 0.5833, 0.08333, 0.6667, 0.0625, 0.6667, 0.0625, 0.6667, 0.08333, 0.6667, 0.08333, 0.75, 0.0625, 0.75, 0.0625, 0.75, 0.08333, 0.75, 0.08333, 0.8333, 0.0625, 0.8333, 0.0625, 0.8333, 0.08333, 0.8333, 0.08333, 0.9167, 0.0625, 0.9167, 0.0625, 0.9167, 0.08333, 0.9167, 0.08333, 1.0, 0.0625, 1.0, 0.0625, 2.22e-16, 0.08333, 2.22e-16, 0.08333, 0.08333, 0.0625, 0.08333, 0.0625, 0.08333, 0.08333, 0.08333, 0.08333, 0.1667, 0.0625, 0.1667, 0.0625, 0.1667, 0.08333, 0.1667, 0.08333, 0.25, 0.0625, 0.25, 0.0625, 0.25, 0.08333, 0.25, 0.08333, 0.3333, 0.0625, 0.3333, 0.0625, 0.3333, 0.08333, 0.3333, 0.08333, 0.4167, 0.0625, 0.4167, 0.0625, 0.4167, 0.08333, 0.4167, 0.08333, 0.5, 0.0625, 0.5, 0.08333, 0.5, 0.1042, 0.5, 0.1042, 0.5833, 0.08333, 0.5833, 0.08333, 0.5833, 0.1042, 0.5833, 0.1042, 0.6667, 0.08333, 0.6667, 0.08333, 0.6667, 0.1042, 0.6667, 0.1042, 0.75, 0.08333, 0.75, 0.08333, 0.75, 0.1042, 0.75, 0.1042, 0.8333, 0.08333, 0.8333, 0.08333, 0.8333, 0.1042, 0.8333, 0.1042, 0.9167, 0.08333, 0.9167, 0.08333, 0.9167, 0.1042, 0.9167, 0.1042, 1.0, 0.08333, 1.0, 0.08333, 2.22e-16, 0.1042, 2.22e-16, 0.1042, 0.08333, 0.08333, 0.08333, 0.08333, 0.08333, 0.1042, 0.08333, 0.1042, 0.1667, 0.08333, 0.1667, 0.08333, 0.1667, 0.1042, 0.1667, 0.1042, 0.25, 0.08333, 0.25, 0.08333, 0.25, 0.1042, 0.25, 0.1042, 0.3333, 0.08333, 0.3333, 0.08333, 0.3333, 0.1042, 0.3333, 0.1042, 0.4167, 0.08333, 0.4167, 0.08333, 0.4167, 0.1042, 0.4167, 0.1042, 0.5, 0.08333, 0.5, 0.1042, 0.5, 0.125, 0.5, 0.125, 0.5833, 0.1042, 0.5833, 0.1042, 0.5833, 0.125, 0.5833, 0.125, 0.6667, 0.1042, 0.6667, 0.1042, 0.6667, 0.125, 0.6667, 0.125, 0.75, 0.1042, 0.75, 0.1042, 0.75, 0.125, 0.75, 0.125, 0.8333, 0.1042, 0.8333, 0.1042, 0.8333, 0.125, 0.8333, 0.125, 0.9167, 0.1042, 0.9167, 0.1042, 0.9167, 0.125, 0.9167, 0.125, 1.0, 0.1042, 1.0, 0.1042, 2.22e-16, 0.125, 2.22e-16, 0.125, 0.08333, 0.1042, 0.08333, 0.1042, 0.08333, 0.125, 0.08333, 0.125, 0.1667, 0.1042, 0.1667, 0.1042, 0.1667, 0.125, 0.1667, 0.125, 0.25, 0.1042, 0.25, 0.1042, 0.25, 0.125, 0.25, 0.125, 0.3333, 0.1042, 0.3333, 0.1042, 0.3333, 0.125, 0.3333, 0.125, 0.4167, 0.1042, 0.4167, 0.1042, 0.4167, 0.125, 0.4167, 0.125, 0.5, 0.1042, 0.5, 0.125, 0.5, 0.1458, 0.5, 0.1458, 0.5833, 0.125, 0.5833, 0.125, 0.5833, 0.1458, 0.5833, 0.1458, 0.6667, 0.125, 0.6667, 0.125, 0.6667, 0.1458, 0.6667, 0.1458, 0.75, 0.125, 0.75, 0.125, 0.75, 0.1458, 0.75, 0.1458, 0.8333, 0.125, 0.8333, 0.125, 0.8333, 0.1458, 0.8333, 0.1458, 0.9167, 0.125, 0.9167, 0.125, 0.9167, 0.1458, 0.9167, 0.1458, 1.0, 0.125, 1.0, 0.125, 2.22e-16, 0.1458, 2.22e-16, 0.1458, 0.08333, 0.125, 0.08333, 0.125, 0.08333, 0.1458, 0.08333, 0.1458, 0.1667, 0.125, 0.1667, 0.125, 0.1667, 0.1458, 0.1667, 0.1458, 0.25, 0.125, 0.25, 0.125, 0.25, 0.1458, 0.25, 0.1458, 0.3333, 0.125, 0.3333, 0.125, 0.3333, 0.1458, 0.3333, 0.1458, 0.4167, 0.125, 0.4167, 0.125, 0.4167, 0.1458, 0.4167, 0.1458, 0.5, 0.125, 0.5, 0.1458, 0.5, 0.1667, 0.5, 0.1667, 0.5833, 0.1458, 0.5833, 0.1458, 0.5833, 0.1667, 0.5833, 0.1667, 0.6667, 0.1458, 0.6667, 0.1458, 0.6667, 0.1667, 0.6667, 0.1667, 0.75, 0.1458, 0.75, 0.1458, 0.75, 0.1667, 0.75, 0.1667, 0.8333, 0.1458, 0.8333, 0.1458, 0.8333, 0.1667, 0.8333, 0.1667, 0.9167, 0.1458, 0.9167, 0.1458, 0.9167, 0.1667, 0.9167, 0.1667, 1.0, 0.1458, 1.0, 0.1458, 2.22e-16, 0.1667, 2.22e-16, 0.1667, 0.08333, 0.1458, 0.08333, 0.1458, 0.08333, 0.1667, 0.08333, 0.1667, 0.1667, 0.1458, 0.1667, 0.1458, 0.1667, 0.1667, 0.1667, 0.1667, 0.25, 0.1458, 0.25, 0.1458, 0.25, 0.1667, 0.25, 0.1667, 0.3333, 0.1458, 0.3333, 0.1458, 0.3333, 0.1667, 0.3333, 0.1667, 0.4167, 0.1458, 0.4167, 0.1458, 0.4167, 0.1667, 0.4167, 0.1667, 0.5, 0.1458, 0.5, 0.1667, 0.5, 0.1875, 0.5, 0.1875, 0.5833, 0.1667, 0.5833, 0.1667, 0.5833, 0.1875, 0.5833, 0.1875, 0.6667, 0.1667, 0.6667, 0.1667, 0.6667, 0.1875, 0.6667, 0.1875, 0.75, 0.1667, 0.75, 0.1667, 0.75, 0.1875, 0.75, 0.1875, 0.8333, 0.1667, 0.8333, 0.1667, 0.8333, 0.1875, 0.8333, 0.1875, 0.9167, 0.1667, 0.9167, 0.1667, 0.9167, 0.1875, 0.9167, 0.1875, 1.0, 0.1667, 1.0, 0.1667, 2.22e-16, 0.1875, 2.22e-16, 0.1875, 0.08333, 0.1667, 0.08333, 0.1667, 0.08333, 0.1875, 0.08333, 0.1875, 0.1667, 0.1667, 0.1667, 0.1667, 0.1667, 0.1875, 0.1667, 0.1875, 0.25, 0.1667, 0.25, 0.1667, 0.25, 0.1875, 0.25, 0.1875, 0.3333, 0.1667, 0.3333, 0.1667, 0.3333, 0.1875, 0.3333, 0.1875, 0.4167, 0.1667, 0.4167, 0.1667, 0.4167, 0.1875, 0.4167, 0.1875, 0.5, 0.1667, 0.5, 0.1875, 0.5, 0.2083, 0.5, 0.2083, 0.5833, 0.1875, 0.5833, 0.1875, 0.5833, 0.2083, 0.5833, 0.2083, 0.6667, 0.1875, 0.6667, 0.1875, 0.6667, 0.2083, 0.6667, 0.2083, 0.75, 0.1875, 0.75, 0.1875, 0.75, 0.2083, 0.75, 0.2083, 0.8333, 0.1875, 0.8333, 0.1875, 0.8333, 0.2083, 0.8333, 0.2083, 0.9167, 0.1875, 0.9167, 0.1875, 0.9167, 0.2083, 0.9167, 0.2083, 1.0, 0.1875, 1.0, 0.1875, 2.22e-16, 0.2083, 2.22e-16, 0.2083, 0.08333, 0.1875, 0.08333, 0.1875, 0.08333, 0.2083, 0.08333, 0.2083, 0.1667, 0.1875, 0.1667, 0.1875, 0.1667, 0.2083, 0.1667, 0.2083, 0.25, 0.1875, 0.25, 0.1875, 0.25, 0.2083, 0.25, 0.2083, 0.3333, 0.1875, 0.3333, 0.1875, 0.3333, 0.2083, 0.3333, 0.2083, 0.4167, 0.1875, 0.4167, 0.1875, 0.4167, 0.2083, 0.4167, 0.2083, 0.5, 0.1875, 0.5, 0.2083, 0.5, 0.2292, 0.5, 0.2292, 0.5833, 0.2083, 0.5833, 0.2083, 0.5833, 0.2292, 0.5833, 0.2292, 0.6667, 0.2083, 0.6667, 0.2083, 0.6667, 0.2292, 0.6667, 0.2292, 0.75, 0.2083, 0.75, 0.2083, 0.75, 0.2292, 0.75, 0.2292, 0.8333, 0.2083, 0.8333, 0.2083, 0.8333, 0.2292, 0.8333, 0.2292, 0.9167, 0.2083, 0.9167, 0.2083, 0.9167, 0.2292, 0.9167, 0.2292, 1.0, 0.2083, 1.0, 0.2083, 2.22e-16, 0.2292, 2.22e-16, 0.2292, 0.08333, 0.2083, 0.08333, 0.2083, 0.08333, 0.2292, 0.08333, 0.2292, 0.1667, 0.2083, 0.1667, 0.2083, 0.1667, 0.2292, 0.1667, 0.2292, 0.25, 0.2083, 0.25, 0.2083, 0.25, 0.2292, 0.25, 0.2292, 0.3333, 0.2083, 0.3333, 0.2083, 0.3333, 0.2292, 0.3333, 0.2292, 0.4167, 0.2083, 0.4167, 0.2083, 0.4167, 0.2292, 0.4167, 0.2292, 0.5, 0.2083, 0.5, 0.25, 0.5742, 0.25, 0.5833, 0.2292, 0.5833, 0.2292, 0.5, 0.25, 0.5, 0.25, 0.5095, 0.25, 0.6618, 0.25, 0.6667, 0.2292, 0.6667, 0.2292, 0.5833, 0.25, 0.5833, 0.25, 0.5905, 0.25, 0.7491, 0.25, 0.75, 0.2292, 0.75, 0.2292, 0.6667, 0.25, 0.6667, 0.25, 0.6729, 0.25, 0.7504, 0.25, 0.8333, 0.2292, 0.8333, 0.2292, 0.75, 0.25, 0.75, 0.2292, 0.8333, 0.25, 0.8333, 0.25, 0.9167, 0.2292, 0.9167, 0.2292, 1.0, 0.2292, 0.9167, 0.25, 0.9167, 0.25, 1.0, 0.2292, 0.08333, 0.2292, 2.22e-16, 0.25, 2.22e-16, 0.25, 0.08333, 0.2292, 0.1667, 0.2292, 0.08333, 0.25, 0.08333, 0.25, 0.1667, 0.25, 0.25, 0.2292, 0.25, 0.2292, 0.1667, 0.25, 0.1667, 0.25, 0.2496, 0.25, 0.3333, 0.2292, 0.3333, 0.2292, 0.25, 0.25, 0.25, 0.25, 0.2509, 0.25, 0.3271, 0.25, 0.4167, 0.2292, 0.4167, 0.2292, 0.3333, 0.25, 0.3333, 0.25, 0.3382, 0.25, 0.4095, 0.25, 0.4905, 0.25, 0.5, 0.2292, 0.5, 0.2292, 0.4167, 0.25, 0.4167, 0.25, 0.4258, 0.625, 0.538, 0.625, 0.5392, 0.625, 0.5384, 0.625, 0.5365, 0.625, 0.536, 0.625, 0.5365, 0.625, 0.5363, 0.625, 0.5384, 0.625, 0.5392, 0.625, 0.538, 0.625, 0.5443, 0.625, 0.5448, 0.625, 0.5457, 0.625, 0.5537, 0.625, 0.5535, 0.625, 0.5537, 0.625, 0.5537, 0.625, 0.5535, 0.625, 0.5537, 0.625, 0.5457, 0.625, 0.5448, 0.625, 0.5443, 0.625, 0.7031, 0.625, 0.7037, 0.625, 0.7041, 0.625, 0.6949, 0.625, 0.695, 0.625, 0.6949, 0.625, 0.7105, 0.625, 0.7096, 0.625, 0.7102, 0.625, 0.7041, 0.625, 0.7037, 0.625, 0.7031, 0.625, 0.7096, 0.625, 0.7105, 0.625, 0.7102, 0.625, 0.6949, 0.625, 0.695, 0.625, 0.6949, 0.625, 0.7126, 0.625, 0.7123, 0.625, 0.7124, 0.625, 0.7123, 1.0, 0.5, 1.0, 1.0, 0.9844, 1.0, 0.9688, 1.0, 0.9688, 0.5, 0.9688, 0.5, 0.9688, 1.0, 0.9375, 1.0, 0.9375, 0.5, 0.9375, 0.5, 0.9375, 1.0, 0.9308, 1.0, 0.908, 1.0, 0.9062, 1.0, 0.9062, 0.5, 0.9062, 0.5, 0.9062, 1.0, 0.875, 1.0, 0.875, 0.5, 0.875, 0.5, 0.875, 1.0, 0.8438, 1.0, 0.8438, 0.5, 0.8125, 1.0, 0.8125, 0.5, 0.8438, 0.5, 0.8438, 1.0, 0.842, 1.0, 0.8274, 1.0, 0.8125, 0.5, 0.8125, 1.0, 0.7812, 1.0, 0.7812, 0.5, 0.75, 1.0, 0.75, 0.5, 0.7812, 0.5, 0.7812, 1.0, 0.7542, 1.0, 0.7519, 1.0, 0.75, 0.5, 0.75, 1.0, 0.7188, 1.0, 0.7188, 0.5, 0.7188, 0.5, 0.7188, 1.0, 0.6875, 1.0, 0.6875, 0.5, 0.6875, 0.5, 0.6875, 1.0, 0.6562, 1.0, 0.6562, 0.5, 0.6562, 0.5, 0.6562, 1.0, 0.625, 1.0, 0.625, 0.5, 0.625, 0.5, 0.625, 1.0, 0.5938, 1.0, 0.5938, 0.5, 0.5938, 0.5, 0.5938, 1.0, 0.5625, 1.0, 0.5625, 0.5, 0.5625, 0.5, 0.5625, 1.0, 0.5312, 1.0, 0.5312, 0.5, 0.5312, 0.5, 0.5312, 1.0, 0.5, 1.0, 0.5, 0.5, 0.5, 0.5, 0.5, 1.0, 0.4688, 1.0, 0.4688, 0.5, 0.4688, 0.5, 0.4688, 1.0, 0.4375, 1.0, 0.4375, 0.5, 0.4375, 0.5, 0.4375, 1.0, 0.4062, 1.0, 0.4062, 0.5, 0.4062, 0.5, 0.4062, 1.0, 0.375, 1.0, 0.375, 0.5, 0.375, 0.5, 0.375, 1.0, 0.3438, 1.0, 0.3438, 0.5, 0.3438, 0.5, 0.3438, 1.0, 0.3125, 1.0, 0.3125, 0.5, 0.3125, 0.5, 0.3125, 1.0, 0.2812, 1.0, 0.2812, 0.5, 0.2812, 0.5, 0.2812, 1.0, 0.25, 1.0, 0.25, 0.5, 0.25, 0.5, 0.25, 1.0, 0.2481, 1.0, 0.2458, 1.0, 0.2188, 1.0, 0.2188, 0.5, 0.2188, 0.5, 0.2188, 1.0, 0.1875, 1.0, 0.1875, 0.5, 0.1875, 0.5, 0.1875, 1.0, 0.1726, 1.0, 0.158, 1.0, 0.1562, 1.0, 0.1562, 0.5, 0.1562, 0.5, 0.1562, 1.0, 0.125, 1.0, 0.125, 0.5, 0.125, 0.5, 0.125, 1.0, 0.09375, 1.0, 0.09375, 0.5, 0.09375, 0.5, 0.09375, 1.0, 0.09201, 1.0, 0.06921, 1.0, 0.0625, 1.0, 0.0625, 0.5, 0.2032, 0.4854, 0.1582, 0.4717, 0.1493, 0.467, 0.2266, 0.4877, 0.119, 0.4508, 0.1167, 0.4496, 0.08029, 0.4197, 0.05045, 0.3833, 0.04921, 0.381, 0.03885, 0.3616, 0.02827, 0.3418, 0.01461, 0.2968, 0.01062, 0.2563, 0.01029, 0.2529, 0.01, 0.25, 0.01461, 0.2032, 0.02827, 0.1582, 0.05045, 0.1167, 0.08029, 0.08029, 0.1167, 0.05045, 0.1582, 0.02827, 0.2032, 0.01461, 0.25, 0.01, 0.2968, 0.01461, 0.3418, 0.02827, 0.3833, 0.05045, 0.4197, 0.08029, 0.4496, 0.1167, 0.4717, 0.1582, 0.4854, 0.2032, 0.49, 0.25, 0.4897, 0.2529, 0.4578, 0.134, 0.37, 0.04612, 0.25, 0.01397, 0.13, 0.04612, 0.04215, 0.134, 0.4894, 0.2563, 0.4854, 0.2968, 0.4717, 0.3418, 0.4611, 0.3616, 0.4508, 0.381, 0.4496, 0.3833, 0.4197, 0.4197, 0.3833, 0.4496, 0.381, 0.4508, 0.3507, 0.467, 0.3418, 0.4717, 0.2968, 0.4854, 0.2734, 0.4877, 0.0625, 0.5, 0.0625, 1.0, 0.03125, 1.0, 0.03125, 0.5, 0.0, 1.0, 0.0, 0.5, 0.03125, 0.5, 0.03125, 1.0, 0.01563, 1.0, 0.7032, 0.4854, 0.75, 0.49, 0.7968, 0.4854, 0.8418, 0.4717, 0.8833, 0.4496, 0.9197, 0.4197, 0.9496, 0.3833, 0.9717, 0.3418, 0.9854, 0.2968, 0.99, 0.25, 0.9854, 0.2032, 0.9717, 0.1582, 0.9496, 0.1167, 0.9197, 0.08029, 0.8833, 0.05045, 0.8418, 0.02827, 0.7968, 0.01461, 0.75, 0.01, 0.7032, 0.01461, 0.6582, 0.02827, 0.6167, 0.05045, 0.5803, 0.08029, 0.5504, 0.1167, 0.5283, 0.1582, 0.5146, 0.2032, 0.51, 0.25, 0.5146, 0.2968, 0.5283, 0.3418, 0.5504, 0.3833, 0.5803, 0.4197, 0.6167, 0.4496, 0.6582, 0.4717])
me_cylinder.update()

# ---- objects
ob_cylinder = bpy.data.objects.new('Cylinder', me_cylinder)

# ---- transforms, parenting, visibility, modifiers, constraints
ob_cylinder.location = (0.0, -3.582, -0.7733)
ob_cylinder.scale = (1.0, 1.0, 4.0)

# ---- collection membership
col_collection.objects.link(ob_cylinder)

# ---- scene / render settings (as saved in the file)
scene.frame_start = 1; scene.frame_end = 250; scene.frame_set(1)
scene.render.engine = 'BLENDER_EEVEE_NEXT'
scene.cycles.sampling_pattern = 'TABULATED_SOBOL'
scene.view_settings.view_transform = 'Filmic'
bpy.context.view_layer.update()

# ---- added for rendering (the .blend has no active camera and no usable light): camera, sun
cam_auto = bpy.data.cameras.new('AutoCamera')
cam_auto.lens = 50.0
cam_auto.sensor_width = 36.0
cam_auto.clip_end = 1000.0
ob_auto_camera = bpy.data.objects.new('AutoCamera', cam_auto)
scene.collection.objects.link(ob_auto_camera)
ob_auto_camera.location = (14.926, -17.5027, 13.4175)
ob_auto_camera.rotation_euler = (1.09748, -7.21219e-08, 0.694738)
scene.camera = ob_auto_camera
light_auto_sun = bpy.data.lights.new('AutoSun', 'SUN')
light_auto_sun.energy = 3.0
light_auto_sun.angle = 0.0523599
ob_auto_sun = bpy.data.objects.new('AutoSun', light_auto_sun)
scene.collection.objects.link(ob_auto_sun)
ob_auto_sun.rotation_euler = (0.872665, 0.174533, 0.523599)
bpy.context.view_layer.update()
